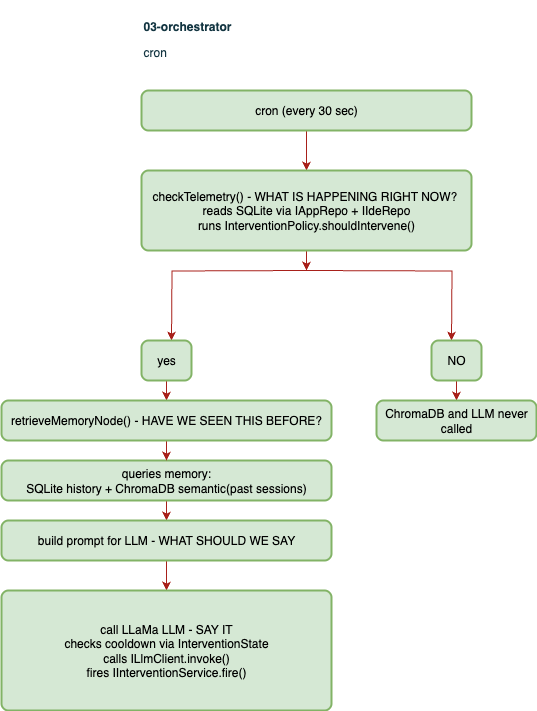

The diagram above was exported from draw.io. Its source (the exported page's mxGraphModel, read from the mxfile embedded in the PNG):
<mxGraphModel dx="1016" dy="769" grid="1" gridSize="10" guides="1" tooltips="1" connect="1" arrows="1" fold="1" page="1" pageScale="1" pageWidth="850" pageHeight="1100" math="0" shadow="0">
  <root>
    <mxCell id="vYHvy1cVkm03lewMUbAJ-0" />
    <mxCell id="vYHvy1cVkm03lewMUbAJ-1" parent="vYHvy1cVkm03lewMUbAJ-0" />
    <mxCell id="vYHvy1cVkm03lewMUbAJ-2" value="&lt;p&gt;&lt;b&gt;03-orchestrator&lt;/b&gt;&lt;/p&gt;&lt;p&gt;cron&lt;/p&gt;" style="text;whiteSpace=wrap;html=1;labelBackgroundColor=none;fontColor=#143642;" vertex="1" parent="vYHvy1cVkm03lewMUbAJ-1">
      <mxGeometry x="250" y="60" width="195" height="70" as="geometry" />
    </mxCell>
    <mxCell id="UZbsz3rZSvD9L2UeI0U--16" style="edgeStyle=orthogonalEdgeStyle;rounded=0;orthogonalLoop=1;jettySize=auto;html=1;exitX=0.5;exitY=1;exitDx=0;exitDy=0;strokeColor=#A8201A;fontColor=#143642;fillColor=#FAE5C7;" edge="1" parent="vYHvy1cVkm03lewMUbAJ-1" source="vYHvy1cVkm03lewMUbAJ-4" target="UZbsz3rZSvD9L2UeI0U--14">
      <mxGeometry relative="1" as="geometry" />
    </mxCell>
    <mxCell id="vYHvy1cVkm03lewMUbAJ-4" value="cron (every 30 sec)" style="rounded=1;whiteSpace=wrap;html=1;absoluteArcSize=1;arcSize=14;strokeWidth=2;fillColor=#d5e8d4;strokeColor=#82b366;labelBackgroundColor=none;" vertex="1" parent="vYHvy1cVkm03lewMUbAJ-1">
      <mxGeometry x="250" y="150" width="330" height="40" as="geometry" />
    </mxCell>
    <mxCell id="vYHvy1cVkm03lewMUbAJ-7" style="edgeStyle=orthogonalEdgeStyle;rounded=0;orthogonalLoop=1;jettySize=auto;html=1;exitX=0.5;exitY=1;exitDx=0;exitDy=0;strokeColor=#A8201A;fontColor=#143642;fillColor=#FAE5C7;" edge="1" parent="vYHvy1cVkm03lewMUbAJ-1" source="vYHvy1cVkm03lewMUbAJ-8" target="vYHvy1cVkm03lewMUbAJ-10">
      <mxGeometry relative="1" as="geometry" />
    </mxCell>
    <mxCell id="3TNVy4ZcKJ3O3Bb-f7Lo-0" value="" style="edgeStyle=orthogonalEdgeStyle;rounded=0;orthogonalLoop=1;jettySize=auto;html=1;strokeColor=#A8201A;fontColor=#143642;fillColor=#FAE5C7;" edge="1" parent="vYHvy1cVkm03lewMUbAJ-1" source="vYHvy1cVkm03lewMUbAJ-8">
      <mxGeometry relative="1" as="geometry">
        <mxPoint x="275" y="650" as="targetPoint" />
      </mxGeometry>
    </mxCell>
    <mxCell id="vYHvy1cVkm03lewMUbAJ-8" value="queries memory:&lt;div&gt;SQLite history + ChromaDB semantic(past sessions)&lt;/div&gt;" style="rounded=1;whiteSpace=wrap;html=1;absoluteArcSize=1;arcSize=14;strokeWidth=2;fillColor=#d5e8d4;strokeColor=#82b366;labelBackgroundColor=none;" vertex="1" parent="vYHvy1cVkm03lewMUbAJ-1">
      <mxGeometry x="110" y="520" width="330" height="40" as="geometry" />
    </mxCell>
    <mxCell id="vYHvy1cVkm03lewMUbAJ-9" style="edgeStyle=orthogonalEdgeStyle;rounded=0;orthogonalLoop=1;jettySize=auto;html=1;exitX=0.5;exitY=1;exitDx=0;exitDy=0;entryX=0.5;entryY=0;entryDx=0;entryDy=0;strokeColor=#A8201A;fontColor=#143642;fillColor=#FAE5C7;" edge="1" parent="vYHvy1cVkm03lewMUbAJ-1" source="vYHvy1cVkm03lewMUbAJ-10">
      <mxGeometry relative="1" as="geometry">
        <mxPoint x="275" y="650" as="targetPoint" />
      </mxGeometry>
    </mxCell>
    <mxCell id="vYHvy1cVkm03lewMUbAJ-10" value="build prompt for LLM - WHAT SHOULD WE SAY" style="rounded=1;whiteSpace=wrap;html=1;absoluteArcSize=1;arcSize=14;strokeWidth=2;fillColor=#d5e8d4;strokeColor=#82b366;labelBackgroundColor=none;" vertex="1" parent="vYHvy1cVkm03lewMUbAJ-1">
      <mxGeometry x="110" y="580" width="330" height="40" as="geometry" />
    </mxCell>
    <mxCell id="vYHvy1cVkm03lewMUbAJ-17" value="call LLaMa LLM - SAY IT&lt;div&gt;checks cooldown via InterventionState&lt;/div&gt;&lt;div&gt;calls ILlmClient.invoke()&lt;/div&gt;&lt;div&gt;fires IInterventionService.fire()&lt;/div&gt;" style="rounded=1;whiteSpace=wrap;html=1;absoluteArcSize=1;arcSize=14;strokeWidth=2;fillColor=#d5e8d4;strokeColor=#82b366;labelBackgroundColor=none;" vertex="1" parent="vYHvy1cVkm03lewMUbAJ-1">
      <mxGeometry x="110" y="650" width="330" height="120" as="geometry" />
    </mxCell>
    <mxCell id="UZbsz3rZSvD9L2UeI0U--1" style="edgeStyle=orthogonalEdgeStyle;rounded=0;orthogonalLoop=1;jettySize=auto;html=1;strokeColor=#A8201A;fontColor=#143642;fillColor=#FAE5C7;" edge="1" parent="vYHvy1cVkm03lewMUbAJ-1">
      <mxGeometry relative="1" as="geometry">
        <mxPoint x="560" y="400" as="targetPoint" />
        <mxPoint x="415" y="330" as="sourcePoint" />
      </mxGeometry>
    </mxCell>
    <mxCell id="UZbsz3rZSvD9L2UeI0U--2" style="edgeStyle=orthogonalEdgeStyle;rounded=0;orthogonalLoop=1;jettySize=auto;html=1;exitX=0.5;exitY=1;exitDx=0;exitDy=0;strokeColor=#A8201A;fontColor=#143642;fillColor=#FAE5C7;" edge="1" parent="vYHvy1cVkm03lewMUbAJ-1">
      <mxGeometry relative="1" as="geometry">
        <mxPoint x="280" y="400" as="targetPoint" />
        <mxPoint x="415" y="330" as="sourcePoint" />
      </mxGeometry>
    </mxCell>
    <mxCell id="UZbsz3rZSvD9L2UeI0U--10" style="edgeStyle=orthogonalEdgeStyle;rounded=0;orthogonalLoop=1;jettySize=auto;html=1;exitX=0.5;exitY=1;exitDx=0;exitDy=0;entryX=0.5;entryY=0;entryDx=0;entryDy=0;strokeColor=#A8201A;fontColor=#143642;fillColor=#FAE5C7;" edge="1" parent="vYHvy1cVkm03lewMUbAJ-1" source="UZbsz3rZSvD9L2UeI0U--3" target="UZbsz3rZSvD9L2UeI0U--6">
      <mxGeometry relative="1" as="geometry" />
    </mxCell>
    <mxCell id="UZbsz3rZSvD9L2UeI0U--3" value="NO" style="rounded=1;whiteSpace=wrap;html=1;absoluteArcSize=1;arcSize=14;strokeWidth=2;fillColor=#d5e8d4;strokeColor=#82b366;labelBackgroundColor=none;" vertex="1" parent="vYHvy1cVkm03lewMUbAJ-1">
      <mxGeometry x="540" y="400" width="50" height="40" as="geometry" />
    </mxCell>
    <mxCell id="UZbsz3rZSvD9L2UeI0U--7" style="edgeStyle=orthogonalEdgeStyle;rounded=0;orthogonalLoop=1;jettySize=auto;html=1;exitX=0.5;exitY=1;exitDx=0;exitDy=0;strokeColor=#A8201A;fontColor=#143642;fillColor=#FAE5C7;" edge="1" parent="vYHvy1cVkm03lewMUbAJ-1" source="UZbsz3rZSvD9L2UeI0U--4">
      <mxGeometry relative="1" as="geometry">
        <mxPoint x="275" y="460" as="targetPoint" />
      </mxGeometry>
    </mxCell>
    <mxCell id="UZbsz3rZSvD9L2UeI0U--4" value="yes" style="rounded=1;whiteSpace=wrap;html=1;absoluteArcSize=1;arcSize=14;strokeWidth=2;fillColor=#d5e8d4;strokeColor=#82b366;labelBackgroundColor=none;" vertex="1" parent="vYHvy1cVkm03lewMUbAJ-1">
      <mxGeometry x="250" y="400" width="50" height="40" as="geometry" />
    </mxCell>
    <mxCell id="UZbsz3rZSvD9L2UeI0U--6" value="ChromaDB and LLM never called" style="rounded=1;whiteSpace=wrap;html=1;absoluteArcSize=1;arcSize=14;strokeWidth=2;fillColor=#d5e8d4;strokeColor=#82b366;labelBackgroundColor=none;" vertex="1" parent="vYHvy1cVkm03lewMUbAJ-1">
      <mxGeometry x="485" y="460" width="160" height="40" as="geometry" />
    </mxCell>
    <mxCell id="UZbsz3rZSvD9L2UeI0U--9" style="edgeStyle=orthogonalEdgeStyle;rounded=0;orthogonalLoop=1;jettySize=auto;html=1;exitX=0.5;exitY=1;exitDx=0;exitDy=0;entryX=0.5;entryY=0;entryDx=0;entryDy=0;strokeColor=#A8201A;fontColor=#143642;fillColor=#FAE5C7;" edge="1" parent="vYHvy1cVkm03lewMUbAJ-1" source="UZbsz3rZSvD9L2UeI0U--8" target="vYHvy1cVkm03lewMUbAJ-8">
      <mxGeometry relative="1" as="geometry" />
    </mxCell>
    <mxCell id="UZbsz3rZSvD9L2UeI0U--8" value="retrieveMemoryNode() - HAVE WE SEEN THIS BEFORE?" style="rounded=1;whiteSpace=wrap;html=1;absoluteArcSize=1;arcSize=14;strokeWidth=2;fillColor=#d5e8d4;strokeColor=#82b366;labelBackgroundColor=none;" vertex="1" parent="vYHvy1cVkm03lewMUbAJ-1">
      <mxGeometry x="110" y="460" width="330" height="40" as="geometry" />
    </mxCell>
    <mxCell id="UZbsz3rZSvD9L2UeI0U--17" style="edgeStyle=orthogonalEdgeStyle;rounded=0;orthogonalLoop=1;jettySize=auto;html=1;exitX=0.5;exitY=1;exitDx=0;exitDy=0;strokeColor=#A8201A;fontColor=#143642;fillColor=#FAE5C7;" edge="1" parent="vYHvy1cVkm03lewMUbAJ-1" source="UZbsz3rZSvD9L2UeI0U--14">
      <mxGeometry relative="1" as="geometry">
        <mxPoint x="415" y="330" as="targetPoint" />
      </mxGeometry>
    </mxCell>
    <mxCell id="UZbsz3rZSvD9L2UeI0U--14" value="checkTelemetry() - WHAT IS HAPPENING RIGHT NOW?&amp;nbsp;&lt;div&gt;reads SQLite via IAppRepo + IIdeRepo&lt;/div&gt;&lt;div&gt;runs InterventionPolicy.shouldIntervene()&lt;/div&gt;" style="rounded=1;whiteSpace=wrap;html=1;absoluteArcSize=1;arcSize=14;strokeWidth=2;fillColor=#d5e8d4;strokeColor=#82b366;labelBackgroundColor=none;" vertex="1" parent="vYHvy1cVkm03lewMUbAJ-1">
      <mxGeometry x="250" y="230" width="330" height="80" as="geometry" />
    </mxCell>
  </root>
</mxGraphModel>